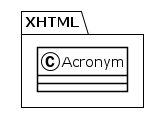

The diagram above was rendered by PlantUML. Its source (embedded in the PNG):
@startuml
!theme plain
package XHTML {
class Acronym {
}
}
@enduml